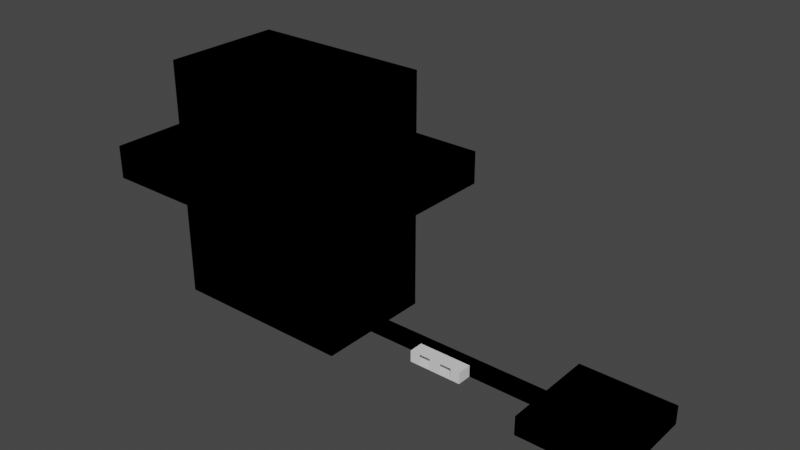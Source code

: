 # Source: berghain-dream.blend  (saved by Blender 3.3.6; exported with 4.5.12 LTS)
import bpy
from mathutils import Matrix  # noqa: F401  (used for matrix-valued properties, if any)

bpy.ops.wm.read_factory_settings(use_empty=True)
scene = bpy.context.scene
scene.name = 'Scene'

# ---- collections
col_collection = bpy.data.collections.new('Collection'); scene.collection.children.link(col_collection)

# ---- materials (node trees are filled in below, after node groups)
mat_material = bpy.data.materials.new('Material')
mat_material.alpha_threshold = 0.0
mat_material.use_transparent_shadow = False
mat_material.roughness = 0.5
mat_material.line_color = (0.0, 0.0, 0.0, 1.0)

# ---- material node trees
mat_material.use_nodes = True; mat_material.node_tree.nodes.clear()
_N = mat_material.node_tree.nodes; _L = mat_material.node_tree.links
n0 = _N.new('ShaderNodeOutputMaterial'); n0.name = 'Material Output'; n0.location = (300, 300)
n1 = _N.new('ShaderNodeBsdfPrincipled'); n1.name = 'Principled BSDF'; n1.location = (10, 300)
n1.distribution = 'GGX'
n1.subsurface_method = 'RANDOM_WALK_SKIN'
n1.inputs[3].default_value = 1.45
n1.inputs[27].default_value = (0.0, 0.0, 0.0, 1.0)
n1.inputs[28].default_value = 1.0
_L.new(n1.outputs[0], n0.inputs[0])
n0.is_active_output = True

# ---- world
world_world = bpy.data.worlds.new('World'); scene.world = world_world
world_world.use_nodes = True; world_world.node_tree.nodes.clear()
_N = world_world.node_tree.nodes; _L = world_world.node_tree.links
n0 = _N.new('ShaderNodeOutputWorld'); n0.name = 'World Output'; n0.location = (300, 300)
n1 = _N.new('ShaderNodeBackground'); n1.name = 'Background'; n1.location = (10, 300)
n1.inputs[0].default_value = (0.05088, 0.05088, 0.05088, 1.0)
_L.new(n1.outputs[0], n0.inputs[0])
n0.is_active_output = True
world_world.color = (0.05088, 0.05088, 0.05088)
world_world.use_sun_shadow = False
world_world.sun_shadow_jitter_overblur = 0.0

# ---- meshes
me_cube = bpy.data.meshes.new('Cube')
me_cube.from_pydata([(1.0, 1.0, 2.0), (1.0, 1.0, 0.0), (1.0, -1.0, 2.0), (1.0, -1.0, 0.0), (-1.0, 1.0, 2.0), (-1.0, 1.0, 0.0), (-1.0, -1.0, 2.0), (-1.0, -1.0, 0.0)], [], [(0, 2, 6, 4), (3, 7, 6, 2), (7, 5, 4, 6), (5, 7, 3, 1), (1, 3, 2, 0), (5, 1, 0, 4)])
_uv = me_cube.uv_layers.new(name='UVMap')
_uv.uv.foreach_set('vector', [0.625, 0.5, 0.625, 0.75, 0.875, 0.75, 0.875, 0.5, 0.375, 0.75, 0.375, 1.0, 0.625, 1.0, 0.625, 0.75, 0.375, 0.0, 0.375, 0.25, 0.625, 0.25, 0.625, 0.0, 0.125, 0.5, 0.125, 0.75, 0.375, 0.75, 0.375, 0.5, 0.375, 0.5, 0.375, 0.75, 0.625, 0.75, 0.625, 0.5, 0.375, 0.25, 0.375, 0.5, 0.625, 0.5, 0.625, 0.25])
me_cube.materials.append(mat_material)
me_cube.use_mirror_vertex_groups = False
me_cube.update()
me_cylinder = bpy.data.meshes.new('Cylinder')
me_cylinder.from_pydata([(0.0, 1.0, -1.0), (0.0, 1.0, 1.0), (0.1951, 0.9808, -1.0), (0.1951, 0.9808, 1.0), (0.3827, 0.9239, -1.0), (0.3827, 0.9239, 1.0), (0.5556, 0.8315, -1.0), (0.5556, 0.8315, 1.0), (0.7071, 0.7071, -1.0), (0.7071, 0.7071, 1.0), (0.8315, 0.5556, -1.0), (0.8315, 0.5556, 1.0), (0.9239, 0.3827, -1.0), (0.9239, 0.3827, 1.0), (0.9808, 0.1951, -1.0), (0.9808, 0.1951, 1.0), (1.0, 0.0, -1.0), (1.0, 0.0, 1.0), (0.9808, -0.1951, -1.0), (0.9808, -0.1951, 1.0), (0.9239, -0.3827, -1.0), (0.9239, -0.3827, 1.0), (0.8315, -0.5556, -1.0), (0.8315, -0.5556, 1.0), (0.7071, -0.7071, -1.0), (0.7071, -0.7071, 1.0), (0.5556, -0.8315, -1.0), (0.5556, -0.8315, 1.0), (0.3827, -0.9239, -1.0), (0.3827, -0.9239, 1.0), (0.1951, -0.9808, -1.0), (0.1951, -0.9808, 1.0), (0.0, -1.0, -1.0), (0.0, -1.0, 1.0), (-0.1951, -0.9808, -1.0), (-0.1951, -0.9808, 1.0), (-0.3827, -0.9239, -1.0), (-0.3827, -0.9239, 1.0), (-0.5556, -0.8315, -1.0), (-0.5556, -0.8315, 1.0), (-0.7071, -0.7071, -1.0), (-0.7071, -0.7071, 1.0), (-0.8315, -0.5556, -1.0), (-0.8315, -0.5556, 1.0), (-0.9239, -0.3827, -1.0), (-0.9239, -0.3827, 1.0), (-0.9808, -0.1951, -1.0), (-0.9808, -0.1951, 1.0), (-1.0, 0.0, -1.0), (-1.0, 0.0, 1.0), (-0.9808, 0.1951, -1.0), (-0.9808, 0.1951, 1.0), (-0.9239, 0.3827, -1.0), (-0.9239, 0.3827, 1.0), (-0.8315, 0.5556, -1.0), (-0.8315, 0.5556, 1.0), (-0.7071, 0.7071, -1.0), (-0.7071, 0.7071, 1.0), (-0.5556, 0.8315, -1.0), (-0.5556, 0.8315, 1.0), (-0.3827, 0.9239, -1.0), (-0.3827, 0.9239, 1.0), (-0.1951, 0.9808, -1.0), (-0.1951, 0.9808, 1.0)], [], [(0, 1, 3, 2), (2, 3, 5, 4), (4, 5, 7, 6), (6, 7, 9, 8), (8, 9, 11, 10), (10, 11, 13, 12), (12, 13, 15, 14), (14, 15, 17, 16), (16, 17, 19, 18), (18, 19, 21, 20), (20, 21, 23, 22), (22, 23, 25, 24), (24, 25, 27, 26), (26, 27, 29, 28), (28, 29, 31, 30), (30, 31, 33, 32), (32, 33, 35, 34), (34, 35, 37, 36), (36, 37, 39, 38), (38, 39, 41, 40), (40, 41, 43, 42), (42, 43, 45, 44), (44, 45, 47, 46), (46, 47, 49, 48), (48, 49, 51, 50), (50, 51, 53, 52), (52, 53, 55, 54), (54, 55, 57, 56), (56, 57, 59, 58), (58, 59, 61, 60), (3, 1, 63, 61, 59, 57, 55, 53, 51, 49, 47, 45, 43, 41, 39, 37, 35, 33, 31, 29, 27, 25, 23, 21, 19, 17, 15, 13, 11, 9, 7, 5), (60, 61, 63, 62), (62, 63, 1, 0), (0, 2, 4, 6, 8, 10, 12, 14, 16, 18, 20, 22, 24, 26, 28, 30, 32, 34, 36, 38, 40, 42, 44, 46, 48, 50, 52, 54, 56, 58, 60, 62)])
_uv = me_cylinder.uv_layers.new(name='UVMap')
_uv.uv.foreach_set('vector', [1.0, 0.5, 1.0, 1.0, 0.9688, 1.0, 0.9688, 0.5, 0.9688, 0.5, 0.9688, 1.0, 0.9375, 1.0, 0.9375, 0.5, 0.9375, 0.5, 0.9375, 1.0, 0.9062, 1.0, 0.9062, 0.5, 0.9062, 0.5, 0.9062, 1.0, 0.875, 1.0, 0.875, 0.5, 0.875, 0.5, 0.875, 1.0, 0.8438, 1.0, 0.8438, 0.5, 0.8438, 0.5, 0.8438, 1.0, 0.8125, 1.0, 0.8125, 0.5, 0.8125, 0.5, 0.8125, 1.0, 0.7812, 1.0, 0.7812, 0.5, 0.7812, 0.5, 0.7812, 1.0, 0.75, 1.0, 0.75, 0.5, 0.75, 0.5, 0.75, 1.0, 0.7188, 1.0, 0.7188, 0.5, 0.7188, 0.5, 0.7188, 1.0, 0.6875, 1.0, 0.6875, 0.5, 0.6875, 0.5, 0.6875, 1.0, 0.6562, 1.0, 0.6562, 0.5, 0.6562, 0.5, 0.6562, 1.0, 0.625, 1.0, 0.625, 0.5, 0.625, 0.5, 0.625, 1.0, 0.5938, 1.0, 0.5938, 0.5, 0.5938, 0.5, 0.5938, 1.0, 0.5625, 1.0, 0.5625, 0.5, 0.5625, 0.5, 0.5625, 1.0, 0.5312, 1.0, 0.5312, 0.5, 0.5312, 0.5, 0.5312, 1.0, 0.5, 1.0, 0.5, 0.5, 0.5, 0.5, 0.5, 1.0, 0.4688, 1.0, 0.4688, 0.5, 0.4688, 0.5, 0.4688, 1.0, 0.4375, 1.0, 0.4375, 0.5, 0.4375, 0.5, 0.4375, 1.0, 0.4062, 1.0, 0.4062, 0.5, 0.4062, 0.5, 0.4062, 1.0, 0.375, 1.0, 0.375, 0.5, 0.375, 0.5, 0.375, 1.0, 0.3438, 1.0, 0.3438, 0.5, 0.3438, 0.5, 0.3438, 1.0, 0.3125, 1.0, 0.3125, 0.5, 0.3125, 0.5, 0.3125, 1.0, 0.2812, 1.0, 0.2812, 0.5, 0.2812, 0.5, 0.2812, 1.0, 0.25, 1.0, 0.25, 0.5, 0.25, 0.5, 0.25, 1.0, 0.2188, 1.0, 0.2188, 0.5, 0.2188, 0.5, 0.2188, 1.0, 0.1875, 1.0, 0.1875, 0.5, 0.1875, 0.5, 0.1875, 1.0, 0.1562, 1.0, 0.1562, 0.5, 0.1562, 0.5, 0.1562, 1.0, 0.125, 1.0, 0.125, 0.5, 0.125, 0.5, 0.125, 1.0, 0.09375, 1.0, 0.09375, 0.5, 0.09375, 0.5, 0.09375, 1.0, 0.0625, 1.0, 0.0625, 0.5, 0.2968, 0.4854, 0.25, 0.49, 0.2032, 0.4854, 0.1582, 0.4717, 0.1167, 0.4496, 0.08029, 0.4197, 0.05045, 0.3833, 0.02827, 0.3418, 0.01461, 0.2968, 0.01, 0.25, 0.01461, 0.2032, 0.02827, 0.1582, 0.05045, 0.1167, 0.08029, 0.08029, 0.1167, 0.05045, 0.1582, 0.02827, 0.2032, 0.01461, 0.25, 0.01, 0.2968, 0.01461, 0.3418, 0.02827, 0.3833, 0.05045, 0.4197, 0.08029, 0.4496, 0.1167, 0.4717, 0.1582, 0.4854, 0.2032, 0.49, 0.25, 0.4854, 0.2968, 0.4717, 0.3418, 0.4496, 0.3833, 0.4197, 0.4197, 0.3833, 0.4496, 0.3418, 0.4717, 0.0625, 0.5, 0.0625, 1.0, 0.03125, 1.0, 0.03125, 0.5, 0.03125, 0.5, 0.03125, 1.0, 0.0, 1.0, 0.0, 0.5, 0.75, 0.49, 0.7968, 0.4854, 0.8418, 0.4717, 0.8833, 0.4496, 0.9197, 0.4197, 0.9496, 0.3833, 0.9717, 0.3418, 0.9854, 0.2968, 0.99, 0.25, 0.9854, 0.2032, 0.9717, 0.1582, 0.9496, 0.1167, 0.9197, 0.08029, 0.8833, 0.05045, 0.8418, 0.02827, 0.7968, 0.01461, 0.75, 0.01, 0.7032, 0.01461, 0.6582, 0.02827, 0.6167, 0.05045, 0.5803, 0.08029, 0.5504, 0.1167, 0.5283, 0.1582, 0.5146, 0.2032, 0.51, 0.25, 0.5146, 0.2968, 0.5283, 0.3418, 0.5504, 0.3833, 0.5803, 0.4197, 0.6167, 0.4496, 0.6582, 0.4717, 0.7032, 0.4854])
me_cylinder.update()
me_cube_001 = bpy.data.meshes.new('Cube.001')
me_cube_001.from_pydata([(38.81, 25.0, 100.0), (38.81, 25.0, 0.0), (38.81, -25.0, 100.0), (38.81, -25.0, 0.0), (-38.81, 25.0, 100.0), (-38.81, 25.0, 0.0), (-38.81, -25.0, 100.0), (-38.81, -25.0, 0.0), (38.81, 25.0, 4.89), (-38.81, -25.0, 4.89), (38.81, -25.0, 4.89), (-38.81, 25.0, 4.89), (-38.81, -2.442, 0.0), (38.81, -2.442, 100.0), (-38.81, -2.442, 100.0), (38.81, -2.442, 0.0), (38.81, -2.442, 4.89), (-38.81, -2.442, 4.89), (-38.81, 2.474, 100.0), (38.81, 2.474, 0.0), (38.81, 2.474, 4.89), (-38.81, 2.474, 0.0), (38.81, 2.474, 100.0), (-38.81, 2.474, 4.89), (118.8, -2.442, 0.0), (118.8, -2.442, 4.89), (118.8, 2.474, 0.0), (118.8, 2.474, 4.89), (158.2, -2.442, 0.0), (158.2, -2.442, 4.89), (158.2, 2.474, 0.0), (158.2, 2.474, 4.89), (118.8, -20.29, 0.0), (118.8, -20.29, 4.89), (118.8, 20.32, 0.0), (118.8, 20.32, 4.89), (158.2, -20.29, 0.0), (158.2, -20.29, 4.89), (158.2, 20.32, 0.0), (158.2, 20.32, 4.89), (-38.81, -25.0, 52.44), (38.81, 25.0, 52.44), (38.81, -25.0, 52.44), (-38.81, 25.0, 52.44), (38.81, -2.442, 52.44), (-38.81, -2.442, 52.44), (38.81, 2.474, 52.44), (-38.81, 2.474, 52.44), (-38.81, -25.0, 66.07), (38.81, -2.442, 66.07), (-38.81, -2.442, 66.07), (38.81, 2.474, 66.07), (-38.81, 2.474, 66.07), (38.81, 25.0, 66.07), (38.81, -25.0, 66.07), (-38.81, 25.0, 66.07), (54.14, 42.13, 66.07), (54.14, 42.13, 52.44), (54.14, -42.13, 66.07), (54.14, -42.13, 52.44), (-55.17, 42.13, 66.07), (-55.17, 42.13, 52.44), (-55.17, 2.474, 52.44), (-55.17, -2.442, 52.44), (54.14, 2.474, 52.44), (-55.17, -42.13, 52.44), (54.14, -2.442, 52.44), (-55.17, -42.13, 66.07), (54.14, -2.442, 66.07), (-55.17, -2.442, 66.07), (54.14, 2.474, 66.07), (-55.17, 2.474, 66.07), (118.8, -2.442, 7.859), (118.8, 2.474, 7.859), (158.2, -2.442, 7.859), (158.2, 2.474, 7.859), (118.8, 20.32, 7.859), (158.2, 20.32, 7.859), (158.2, -20.29, 7.859), (118.8, -20.29, 7.859), (38.81, 25.0, 51.02), (38.81, -25.0, 51.02), (-38.81, 25.0, 51.02), (-38.81, -25.0, 51.02), (38.81, -2.442, 51.02), (-38.81, -2.442, 51.02), (38.81, 2.474, 51.02), (-38.81, 2.474, 51.02), (-35.82, -22.53, 51.02), (-35.82, -22.53, 52.44), (35.82, -2.442, 51.02), (35.82, -2.442, 52.44), (-35.82, -2.442, 51.02), (-35.82, -2.442, 52.44), (35.82, 2.474, 51.02), (35.82, 2.474, 52.44), (-35.82, 2.474, 51.02), (-35.82, 2.474, 52.44), (35.82, 22.53, 52.44), (-35.82, 22.53, 52.44), (35.82, -22.53, 52.44), (35.82, 22.53, 51.02), (35.82, -22.53, 51.02), (-35.82, 22.53, 51.02), (36.24, -22.87, 52.44), (-36.24, 22.87, 52.44), (-36.24, 2.474, 52.44), (-36.24, -22.87, 52.44), (-36.24, -2.442, 52.44), (36.24, 22.87, 52.44), (36.24, 2.474, 52.44), (36.24, -2.442, 52.44), (36.24, -22.87, 53.44), (35.82, -22.53, 53.44), (-36.24, 2.474, 53.44), (-35.82, 2.474, 53.44), (-35.82, -2.442, 53.44), (35.82, 2.474, 53.44), (35.82, 22.53, 53.44), (-35.82, -22.53, 53.44), (35.82, -2.442, 53.44), (-35.82, 22.53, 53.44), (-36.24, -2.442, 53.44), (36.24, 22.87, 53.44), (-36.24, 22.87, 53.44), (-36.24, -22.87, 53.44), (36.24, 2.474, 53.44), (36.24, -2.442, 53.44), (86.62, 2.474, 0.0), (86.62, 2.474, 4.89), (86.62, -2.442, 0.0), (86.62, -2.442, 4.89), (63.91, 2.474, 4.89), (63.91, 2.474, 0.0), (63.91, -2.442, 0.0), (63.91, -2.442, 4.89), (63.91, -8.594, 0.0), (86.62, -8.594, 0.0), (63.91, -8.594, 4.89), (86.62, -8.594, 4.89), (82.61, 2.474, 0.0), (82.61, -2.442, 0.0), (82.61, -2.442, 4.89), (82.61, 2.474, 4.89), (82.61, -8.594, 0.0), (82.61, -8.594, 4.89), (77.76, 2.474, 4.89), (77.76, 2.474, 0.0), (77.76, -2.442, 0.0), (77.76, -2.442, 4.89), (77.76, -8.594, 0.0), (77.76, -8.594, 4.89), (68.17, 2.474, 4.89), (68.17, 2.474, 0.0), (68.17, -2.442, 0.0), (68.17, -2.442, 4.89), (68.17, -8.594, 0.0), (68.17, -8.594, 4.89), (72.96, 2.474, 0.0), (72.96, -2.442, 0.0), (72.96, -2.442, 4.89), (72.96, -8.594, 0.0), (72.96, -8.594, 4.89), (72.96, 2.474, 4.89)], [], [(13, 2, 6, 14), (54, 48, 6, 2), (52, 55, 4, 18), (12, 7, 3, 15), (49, 54, 2, 13), (55, 53, 0, 4), (5, 1, 8, 11), (15, 3, 10, 16), (21, 5, 11, 23), (3, 7, 9, 10), (7, 12, 17, 9), (129, 128, 26, 27), (51, 49, 13, 22), (21, 12, 15, 19), (48, 50, 14, 6), (22, 13, 14, 18), (0, 22, 18, 4), (5, 21, 19, 1), (53, 51, 22, 0), (1, 19, 20, 8), (12, 21, 23, 17), (50, 52, 18, 14), (26, 24, 28, 30), (128, 130, 24, 26), (130, 131, 25, 24), (131, 129, 27, 25), (30, 28, 29, 31), (31, 29, 74, 75), (30, 31, 39, 38), (24, 25, 33, 32), (32, 33, 37, 36), (35, 34, 38, 39), (37, 33, 79, 78), (27, 26, 34, 35), (28, 24, 32, 36), (29, 28, 36, 37), (29, 37, 78, 74), (26, 30, 38, 34), (99, 98, 118, 121), (84, 81, 102, 90), (106, 108, 122, 114), (95, 91, 120, 117), (87, 82, 103, 96), (81, 83, 88, 102), (107, 104, 112, 125), (85, 87, 96, 92), (43, 41, 57, 61), (50, 48, 67, 69), (46, 44, 66, 64), (51, 53, 56, 70), (40, 45, 63, 65), (52, 50, 69, 71), (41, 46, 64, 57), (48, 54, 58, 67), (63, 62, 71, 69), (57, 64, 70, 56), (65, 63, 69, 67), (64, 66, 68, 70), (61, 57, 56, 60), (66, 59, 58, 68), (62, 61, 60, 71), (59, 65, 67, 58), (49, 51, 70, 68), (44, 42, 59, 66), (53, 55, 60, 56), (47, 43, 61, 62), (54, 49, 68, 58), (42, 40, 65, 59), (55, 52, 71, 60), (45, 47, 62, 63), (72, 73, 75, 74), (75, 73, 76, 77), (72, 74, 78, 79), (27, 35, 76, 73), (39, 31, 75, 77), (33, 25, 72, 79), (25, 27, 73, 72), (35, 39, 77, 76), (10, 9, 83, 81), (23, 11, 82, 87), (16, 10, 81, 84), (11, 8, 80, 82), (20, 16, 84, 86), (9, 17, 85, 83), (8, 20, 86, 80), (17, 23, 87, 85), (92, 96, 97, 93), (101, 94, 95, 98), (88, 92, 93, 89), (94, 90, 91, 95), (103, 101, 98, 99), (90, 102, 100, 91), (96, 103, 99, 97), (102, 88, 89, 100), (82, 80, 101, 103), (89, 93, 116, 119), (86, 84, 90, 94), (105, 106, 114, 124), (83, 85, 92, 88), (108, 107, 125, 122), (80, 86, 94, 101), (98, 95, 117, 118), (42, 44, 111, 104), (41, 43, 105, 109), (44, 46, 110, 111), (45, 40, 107, 108), (43, 47, 106, 105), (40, 42, 104, 107), (47, 45, 108, 106), (46, 41, 109, 110), (126, 123, 118, 117), (114, 122, 116, 115), (125, 112, 113, 119), (124, 114, 115, 121), (122, 125, 119, 116), (127, 126, 117, 120), (123, 124, 121, 118), (112, 127, 120, 113), (110, 109, 123, 126), (91, 100, 113, 120), (104, 111, 127, 112), (97, 99, 121, 115), (109, 105, 124, 123), (100, 89, 119, 113), (93, 97, 115, 116), (111, 110, 126, 127), (142, 143, 129, 131), (131, 130, 137, 139), (140, 141, 130, 128), (143, 140, 128, 129), (20, 19, 133, 132), (19, 15, 134, 133), (15, 16, 135, 134), (16, 20, 132, 135), (144, 145, 139, 137), (142, 131, 139, 145), (134, 135, 138, 136), (154, 134, 136, 156), (130, 141, 144, 137), (149, 142, 145, 151), (146, 147, 140, 143), (147, 148, 141, 140), (149, 146, 143, 142), (160, 163, 146, 149), (158, 159, 148, 147), (163, 158, 147, 146), (161, 162, 151, 150), (160, 149, 151, 162), (141, 148, 150, 144), (135, 155, 157, 138), (136, 138, 157, 156), (132, 133, 153, 152), (133, 134, 154, 153), (135, 132, 152, 155), (159, 154, 156, 161), (148, 159, 161, 150), (155, 160, 162, 157), (152, 153, 158, 163), (153, 154, 159, 158), (155, 152, 163, 160)])
_uv = me_cube_001.uv_layers.new(name='UVMap')
_uv.uv.foreach_set('vector', [0.625, 0.6372, 0.625, 0.75, 0.875, 0.75, 0.875, 0.6372, 0.54, 0.75, 0.54, 1.0, 0.625, 1.0, 0.625, 0.75, 0.54, 0.138, 0.54, 0.25, 0.625, 0.25, 0.625, 0.138, 0.125, 0.6372, 0.125, 0.75, 0.375, 0.75, 0.375, 0.6372, 0.54, 0.6372, 0.54, 0.75, 0.625, 0.75, 0.625, 0.6372, 0.54, 0.25, 0.54, 0.5, 0.625, 0.5, 0.625, 0.25, 0.375, 0.25, 0.375, 0.5, 0.3868, 0.5, 0.3868, 0.25, 0.375, 0.6372, 0.375, 0.75, 0.3868, 0.75, 0.3868, 0.6372, 0.375, 0.138, 0.375, 0.25, 0.3868, 0.25, 0.3868, 0.138, 0.375, 0.75, 0.375, 1.0, 0.3868, 1.0, 0.3868, 0.75, 0.375, 0.0, 0.375, 0.1128, 0.3868, 0.1128, 0.3868, 0.0, 0.3868, 0.612, 0.375, 0.612, 0.375, 0.612, 0.3868, 0.612, 0.54, 0.612, 0.54, 0.6372, 0.625, 0.6372, 0.625, 0.612, 0.125, 0.612, 0.125, 0.6372, 0.375, 0.6372, 0.375, 0.612, 0.54, 0.0, 0.54, 0.1128, 0.625, 0.1128, 0.625, 0.0, 0.625, 0.612, 0.625, 0.6372, 0.875, 0.6372, 0.875, 0.612, 0.625, 0.5, 0.625, 0.612, 0.875, 0.612, 0.875, 0.5, 0.125, 0.5, 0.125, 0.612, 0.375, 0.612, 0.375, 0.5, 0.54, 0.5, 0.54, 0.612, 0.625, 0.612, 0.625, 0.5, 0.375, 0.5, 0.375, 0.612, 0.3868, 0.612, 0.3868, 0.5, 0.375, 0.1128, 0.375, 0.138, 0.3868, 0.138, 0.3868, 0.1128, 0.54, 0.1128, 0.54, 0.138, 0.625, 0.138, 0.625, 0.1128, 0.375, 0.612, 0.375, 0.6372, 0.375, 0.6372, 0.375, 0.612, 0.375, 0.612, 0.375, 0.6372, 0.375, 0.6372, 0.375, 0.612, 0.375, 0.6372, 0.3868, 0.6372, 0.3868, 0.6372, 0.375, 0.6372, 0.3868, 0.6372, 0.3868, 0.612, 0.3868, 0.612, 0.3868, 0.6372, 0.375, 0.612, 0.375, 0.6372, 0.3868, 0.6372, 0.3868, 0.612, 0.3868, 0.612, 0.3868, 0.6372, 0.3868, 0.6372, 0.3868, 0.612, 0.375, 0.612, 0.3868, 0.612, 0.3868, 0.612, 0.375, 0.612, 0.375, 0.6372, 0.3868, 0.6372, 0.3868, 0.6372, 0.375, 0.6372, 0.375, 0.6372, 0.3868, 0.6372, 0.3868, 0.6372, 0.375, 0.6372, 0.3868, 0.612, 0.375, 0.612, 0.375, 0.612, 0.3868, 0.612, 0.3868, 0.6372, 0.3868, 0.6372, 0.3868, 0.6372, 0.3868, 0.6372, 0.3868, 0.612, 0.375, 0.612, 0.375, 0.612, 0.3868, 0.612, 0.375, 0.6372, 0.375, 0.6372, 0.375, 0.6372, 0.375, 0.6372, 0.3868, 0.6372, 0.375, 0.6372, 0.375, 0.6372, 0.3868, 0.6372, 0.3868, 0.6372, 0.3868, 0.6372, 0.3868, 0.6372, 0.3868, 0.6372, 0.375, 0.612, 0.375, 0.612, 0.375, 0.612, 0.375, 0.612, 0.5059, 0.25, 0.5059, 0.5, 0.5059, 0.5, 0.5059, 0.25, 0.5023, 0.6372, 0.5023, 0.75, 0.5023, 0.75, 0.5023, 0.6372, 0.5059, 0.138, 0.5059, 0.1128, 0.5059, 0.1128, 0.5059, 0.138, 0.5059, 0.612, 0.5059, 0.6372, 0.5059, 0.6372, 0.5059, 0.612, 0.5023, 0.138, 0.5023, 0.25, 0.5023, 0.25, 0.5023, 0.138, 0.5023, 0.75, 0.5023, 1.0, 0.5023, 1.0, 0.5023, 0.75, 0.5059, 1.0, 0.5059, 0.75, 0.5059, 0.75, 0.5059, 1.0, 0.5023, 0.1128, 0.5023, 0.138, 0.5023, 0.138, 0.5023, 0.1128, 0.5059, 0.25, 0.5059, 0.5, 0.5059, 0.5, 0.5059, 0.25, 0.54, 0.1128, 0.54, 0.0, 0.54, 0.0, 0.54, 0.1128, 0.5059, 0.612, 0.5059, 0.6372, 0.5059, 0.6372, 0.5059, 0.612, 0.54, 0.612, 0.54, 0.5, 0.54, 0.5, 0.54, 0.612, 0.5059, 0.0, 0.5059, 0.1128, 0.5059, 0.1128, 0.5059, 0.0, 0.54, 0.138, 0.54, 0.1128, 0.54, 0.1128, 0.54, 0.138, 0.5059, 0.5, 0.5059, 0.612, 0.5059, 0.612, 0.5059, 0.5, 0.54, 1.0, 0.54, 0.75, 0.54, 0.75, 0.54, 1.0, 0.5059, 0.1128, 0.5059, 0.138, 0.54, 0.138, 0.54, 0.1128, 0.5059, 0.5, 0.5059, 0.612, 0.54, 0.612, 0.54, 0.5, 0.5059, 0.0, 0.5059, 0.1128, 0.54, 0.1128, 0.54, 0.0, 0.5059, 0.612, 0.5059, 0.6372, 0.54, 0.6372, 0.54, 0.612, 0.5059, 0.25, 0.5059, 0.5, 0.54, 0.5, 0.54, 0.25, 0.5059, 0.6372, 0.5059, 0.75, 0.54, 0.75, 0.54, 0.6372, 0.5059, 0.138, 0.5059, 0.25, 0.54, 0.25, 0.54, 0.138, 0.5059, 0.75, 0.5059, 1.0, 0.54, 1.0, 0.54, 0.75, 0.54, 0.6372, 0.54, 0.612, 0.54, 0.612, 0.54, 0.6372, 0.5059, 0.6372, 0.5059, 0.75, 0.5059, 0.75, 0.5059, 0.6372, 0.54, 0.5, 0.54, 0.25, 0.54, 0.25, 0.54, 0.5, 0.5059, 0.138, 0.5059, 0.25, 0.5059, 0.25, 0.5059, 0.138, 0.54, 0.75, 0.54, 0.6372, 0.54, 0.6372, 0.54, 0.75, 0.5059, 0.75, 0.5059, 1.0, 0.5059, 1.0, 0.5059, 0.75, 0.54, 0.25, 0.54, 0.138, 0.54, 0.138, 0.54, 0.25, 0.5059, 0.1128, 0.5059, 0.138, 0.5059, 0.138, 0.5059, 0.1128, 0.3868, 0.6372, 0.3868, 0.612, 0.3868, 0.612, 0.3868, 0.6372, 0.3868, 0.612, 0.3868, 0.612, 0.3868, 0.612, 0.3868, 0.612, 0.3868, 0.6372, 0.3868, 0.6372, 0.3868, 0.6372, 0.3868, 0.6372, 0.3868, 0.612, 0.3868, 0.612, 0.3868, 0.612, 0.3868, 0.612, 0.3868, 0.612, 0.3868, 0.612, 0.3868, 0.612, 0.3868, 0.612, 0.3868, 0.6372, 0.3868, 0.6372, 0.3868, 0.6372, 0.3868, 0.6372, 0.3868, 0.6372, 0.3868, 0.612, 0.3868, 0.612, 0.3868, 0.6372, 0.3868, 0.612, 0.3868, 0.612, 0.3868, 0.612, 0.3868, 0.612, 0.3868, 0.75, 0.3868, 1.0, 0.5023, 1.0, 0.5023, 0.75, 0.3868, 0.138, 0.3868, 0.25, 0.5023, 0.25, 0.5023, 0.138, 0.3868, 0.6372, 0.3868, 0.75, 0.5023, 0.75, 0.5023, 0.6372, 0.3868, 0.25, 0.3868, 0.5, 0.5023, 0.5, 0.5023, 0.25, 0.3868, 0.612, 0.3868, 0.6372, 0.5023, 0.6372, 0.5023, 0.612, 0.3868, 0.0, 0.3868, 0.1128, 0.5023, 0.1128, 0.5023, 0.0, 0.3868, 0.5, 0.3868, 0.612, 0.5023, 0.612, 0.5023, 0.5, 0.3868, 0.1128, 0.3868, 0.138, 0.5023, 0.138, 0.5023, 0.1128, 0.5023, 0.1128, 0.5023, 0.138, 0.5059, 0.138, 0.5059, 0.1128, 0.5023, 0.5, 0.5023, 0.612, 0.5059, 0.612, 0.5059, 0.5, 0.5023, 0.0, 0.5023, 0.1128, 0.5059, 0.1128, 0.5059, 0.0, 0.5023, 0.612, 0.5023, 0.6372, 0.5059, 0.6372, 0.5059, 0.612, 0.5023, 0.25, 0.5023, 0.5, 0.5059, 0.5, 0.5059, 0.25, 0.5023, 0.6372, 0.5023, 0.75, 0.5059, 0.75, 0.5059, 0.6372, 0.5023, 0.138, 0.5023, 0.25, 0.5059, 0.25, 0.5059, 0.138, 0.5023, 0.75, 0.5023, 1.0, 0.5059, 1.0, 0.5059, 0.75, 0.5023, 0.25, 0.5023, 0.5, 0.5023, 0.5, 0.5023, 0.25, 0.5059, 0.0, 0.5059, 0.1128, 0.5059, 0.1128, 0.5059, 0.0, 0.5023, 0.612, 0.5023, 0.6372, 0.5023, 0.6372, 0.5023, 0.612, 0.5059, 0.25, 0.5059, 0.138, 0.5059, 0.138, 0.5059, 0.25, 0.5023, 0.0, 0.5023, 0.1128, 0.5023, 0.1128, 0.5023, 0.0, 0.5059, 0.1128, 0.5059, 0.0, 0.5059, 0.0, 0.5059, 0.1128, 0.5023, 0.5, 0.5023, 0.612, 0.5023, 0.612, 0.5023, 0.5, 0.5059, 0.5, 0.5059, 0.612, 0.5059, 0.612, 0.5059, 0.5, 0.5059, 0.75, 0.5059, 0.6372, 0.5059, 0.6372, 0.5059, 0.75, 0.5059, 0.5, 0.5059, 0.25, 0.5059, 0.25, 0.5059, 0.5, 0.5059, 0.6372, 0.5059, 0.612, 0.5059, 0.612, 0.5059, 0.6372, 0.5059, 0.1128, 0.5059, 0.0, 0.5059, 0.0, 0.5059, 0.1128, 0.5059, 0.25, 0.5059, 0.138, 0.5059, 0.138, 0.5059, 0.25, 0.5059, 1.0, 0.5059, 0.75, 0.5059, 0.75, 0.5059, 1.0, 0.5059, 0.138, 0.5059, 0.1128, 0.5059, 0.1128, 0.5059, 0.138, 0.5059, 0.612, 0.5059, 0.5, 0.5059, 0.5, 0.5059, 0.612, 0.5059, 0.612, 0.5059, 0.5, 0.5059, 0.5, 0.5059, 0.612, 0.5059, 0.138, 0.5059, 0.1128, 0.5059, 0.1128, 0.5059, 0.138, 0.5059, 1.0, 0.5059, 0.75, 0.5059, 0.75, 0.5059, 1.0, 0.5059, 0.25, 0.5059, 0.138, 0.5059, 0.138, 0.5059, 0.25, 0.5059, 0.1128, 0.5059, 0.0, 0.5059, 0.0, 0.5059, 0.1128, 0.5059, 0.6372, 0.5059, 0.612, 0.5059, 0.612, 0.5059, 0.6372, 0.5059, 0.5, 0.5059, 0.25, 0.5059, 0.25, 0.5059, 0.5, 0.5059, 0.75, 0.5059, 0.6372, 0.5059, 0.6372, 0.5059, 0.75, 0.5059, 0.612, 0.5059, 0.5, 0.5059, 0.5, 0.5059, 0.612, 0.5059, 0.6372, 0.5059, 0.75, 0.5059, 0.75, 0.5059, 0.6372, 0.5059, 0.75, 0.5059, 0.6372, 0.5059, 0.6372, 0.5059, 0.75, 0.5059, 0.138, 0.5059, 0.25, 0.5059, 0.25, 0.5059, 0.138, 0.5059, 0.5, 0.5059, 0.25, 0.5059, 0.25, 0.5059, 0.5, 0.5059, 0.75, 0.5059, 1.0, 0.5059, 1.0, 0.5059, 0.75, 0.5059, 0.1128, 0.5059, 0.138, 0.5059, 0.138, 0.5059, 0.1128, 0.5059, 0.6372, 0.5059, 0.612, 0.5059, 0.612, 0.5059, 0.6372, 0.3868, 0.6372, 0.3868, 0.612, 0.3868, 0.612, 0.3868, 0.6372, 0.3868, 0.6372, 0.375, 0.6372, 0.375, 0.6372, 0.3868, 0.6372, 0.375, 0.612, 0.375, 0.6372, 0.375, 0.6372, 0.375, 0.612, 0.3868, 0.612, 0.375, 0.612, 0.375, 0.612, 0.3868, 0.612, 0.3868, 0.612, 0.375, 0.612, 0.375, 0.612, 0.3868, 0.612, 0.375, 0.612, 0.375, 0.6372, 0.375, 0.6372, 0.375, 0.612, 0.375, 0.6372, 0.3868, 0.6372, 0.3868, 0.6372, 0.375, 0.6372, 0.3868, 0.6372, 0.3868, 0.612, 0.3868, 0.612, 0.3868, 0.6372, 0.375, 0.6372, 0.3868, 0.6372, 0.3868, 0.6372, 0.375, 0.6372, 0.3868, 0.6372, 0.3868, 0.6372, 0.3868, 0.6372, 0.3868, 0.6372, 0.375, 0.6372, 0.3868, 0.6372, 0.3868, 0.6372, 0.375, 0.6372, 0.375, 0.6372, 0.375, 0.6372, 0.375, 0.6372, 0.375, 0.6372, 0.375, 0.6372, 0.375, 0.6372, 0.375, 0.6372, 0.375, 0.6372, 0.3868, 0.6372, 0.3868, 0.6372, 0.3868, 0.6372, 0.3868, 0.6372, 0.3868, 0.612, 0.375, 0.612, 0.375, 0.612, 0.3868, 0.612, 0.375, 0.612, 0.375, 0.6372, 0.375, 0.6372, 0.375, 0.612, 0.3868, 0.6372, 0.3868, 0.612, 0.3868, 0.612, 0.3868, 0.6372, 0.3868, 0.6372, 0.3868, 0.612, 0.3868, 0.612, 0.3868, 0.6372, 0.375, 0.612, 0.375, 0.6372, 0.375, 0.6372, 0.375, 0.612, 0.3868, 0.612, 0.375, 0.612, 0.375, 0.612, 0.3868, 0.612, 0.375, 0.6372, 0.3868, 0.6372, 0.3868, 0.6372, 0.375, 0.6372, 0.3868, 0.6372, 0.3868, 0.6372, 0.3868, 0.6372, 0.3868, 0.6372, 0.375, 0.6372, 0.375, 0.6372, 0.375, 0.6372, 0.375, 0.6372, 0.3868, 0.6372, 0.3868, 0.6372, 0.3868, 0.6372, 0.3868, 0.6372, 0.375, 0.6372, 0.3868, 0.6372, 0.3868, 0.6372, 0.375, 0.6372, 0.3868, 0.612, 0.375, 0.612, 0.375, 0.612, 0.3868, 0.612, 0.375, 0.612, 0.375, 0.6372, 0.375, 0.6372, 0.375, 0.612, 0.3868, 0.6372, 0.3868, 0.612, 0.3868, 0.612, 0.3868, 0.6372, 0.375, 0.6372, 0.375, 0.6372, 0.375, 0.6372, 0.375, 0.6372, 0.375, 0.6372, 0.375, 0.6372, 0.375, 0.6372, 0.375, 0.6372, 0.3868, 0.6372, 0.3868, 0.6372, 0.3868, 0.6372, 0.3868, 0.6372, 0.3868, 0.612, 0.375, 0.612, 0.375, 0.612, 0.3868, 0.612, 0.375, 0.612, 0.375, 0.6372, 0.375, 0.6372, 0.375, 0.612, 0.3868, 0.6372, 0.3868, 0.612, 0.3868, 0.612, 0.3868, 0.6372])
me_cube_001.materials.append(mat_material)
me_cube_001.use_mirror_vertex_groups = False
me_cube_001.update()
me_cube_002 = bpy.data.meshes.new('Cube.002')
me_cube_002.from_pydata([(1.0, 1.0, 2.0), (1.0, 1.0, 0.0), (1.0, -1.0, 2.0), (1.0, -1.0, 0.0), (-1.0, 1.0, 2.0), (-1.0, 1.0, 0.0), (-1.0, -1.0, 2.0), (-1.0, -1.0, 0.0), (1.0, 1.0, 0.0978), (-1.0, -1.0, 0.0978), (1.0, -1.0, 0.0978), (-1.0, 1.0, 0.0978), (-1.0, -0.0977, 0.0), (1.0, -0.0977, 2.0), (-1.0, -0.0977, 2.0), (1.0, -0.0977, 0.0), (1.0, -0.0977, 0.0978), (-1.0, -0.0977, 0.0978), (-1.0, 0.09896, 2.0), (1.0, 0.09896, 0.0), (1.0, 0.09896, 0.0978), (-1.0, 0.09896, 0.0), (1.0, 0.09896, 2.0), (-1.0, 0.09896, 0.0978), (3.061, -0.0977, 0.0), (3.061, -0.0977, 0.0978), (3.061, 0.09896, 0.0), (3.061, 0.09896, 0.0978), (4.077, -0.0977, 0.0), (4.077, -0.0977, 0.0978), (4.077, 0.09896, 0.0), (4.077, 0.09896, 0.0978), (3.061, -0.8116, 0.0), (3.061, -0.8116, 0.0978), (3.061, 0.8128, 0.0), (3.061, 0.8128, 0.0978), (4.077, -0.8116, 0.0), (4.077, -0.8116, 0.0978), (4.077, 0.8128, 0.0), (4.077, 0.8128, 0.0978)], [], [(13, 2, 6, 14), (10, 9, 6, 2), (23, 11, 4, 18), (12, 7, 3, 15), (16, 10, 2, 13), (11, 8, 0, 4), (5, 1, 8, 11), (15, 3, 10, 16), (21, 5, 11, 23), (3, 7, 9, 10), (7, 12, 17, 9), (20, 19, 26, 27), (20, 16, 13, 22), (21, 12, 15, 19), (9, 17, 14, 6), (22, 13, 14, 18), (0, 22, 18, 4), (5, 21, 19, 1), (8, 20, 22, 0), (1, 19, 20, 8), (12, 21, 23, 17), (17, 23, 18, 14), (26, 24, 28, 30), (19, 15, 24, 26), (15, 16, 25, 24), (16, 20, 27, 25), (30, 28, 29, 31), (25, 27, 31, 29), (30, 31, 39, 38), (24, 25, 33, 32), (32, 33, 37, 36), (35, 34, 38, 39), (31, 27, 35, 39), (27, 26, 34, 35), (28, 24, 32, 36), (29, 28, 36, 37), (25, 29, 37, 33), (26, 30, 38, 34)])
_uv = me_cube_002.uv_layers.new(name='UVMap')
_uv.uv.foreach_set('vector', [0.625, 0.6372, 0.625, 0.75, 0.875, 0.75, 0.875, 0.6372, 0.3868, 0.75, 0.3868, 1.0, 0.625, 1.0, 0.625, 0.75, 0.3868, 0.138, 0.3868, 0.25, 0.625, 0.25, 0.625, 0.138, 0.125, 0.6372, 0.125, 0.75, 0.375, 0.75, 0.375, 0.6372, 0.3868, 0.6372, 0.3868, 0.75, 0.625, 0.75, 0.625, 0.6372, 0.3868, 0.25, 0.3868, 0.5, 0.625, 0.5, 0.625, 0.25, 0.375, 0.25, 0.375, 0.5, 0.3868, 0.5, 0.3868, 0.25, 0.375, 0.6372, 0.375, 0.75, 0.3868, 0.75, 0.3868, 0.6372, 0.375, 0.138, 0.375, 0.25, 0.3868, 0.25, 0.3868, 0.138, 0.375, 0.75, 0.375, 1.0, 0.3868, 1.0, 0.3868, 0.75, 0.375, 0.0, 0.375, 0.1128, 0.3868, 0.1128, 0.3868, 0.0, 0.3868, 0.612, 0.375, 0.612, 0.375, 0.612, 0.3868, 0.612, 0.3868, 0.612, 0.3868, 0.6372, 0.625, 0.6372, 0.625, 0.612, 0.125, 0.612, 0.125, 0.6372, 0.375, 0.6372, 0.375, 0.612, 0.3868, 0.0, 0.3868, 0.1128, 0.625, 0.1128, 0.625, 0.0, 0.625, 0.612, 0.625, 0.6372, 0.875, 0.6372, 0.875, 0.612, 0.625, 0.5, 0.625, 0.612, 0.875, 0.612, 0.875, 0.5, 0.125, 0.5, 0.125, 0.612, 0.375, 0.612, 0.375, 0.5, 0.3868, 0.5, 0.3868, 0.612, 0.625, 0.612, 0.625, 0.5, 0.375, 0.5, 0.375, 0.612, 0.3868, 0.612, 0.3868, 0.5, 0.375, 0.1128, 0.375, 0.138, 0.3868, 0.138, 0.3868, 0.1128, 0.3868, 0.1128, 0.3868, 0.138, 0.625, 0.138, 0.625, 0.1128, 0.375, 0.612, 0.375, 0.6372, 0.375, 0.6372, 0.375, 0.612, 0.375, 0.612, 0.375, 0.6372, 0.375, 0.6372, 0.375, 0.612, 0.375, 0.6372, 0.3868, 0.6372, 0.3868, 0.6372, 0.375, 0.6372, 0.3868, 0.6372, 0.3868, 0.612, 0.3868, 0.612, 0.3868, 0.6372, 0.375, 0.612, 0.375, 0.6372, 0.3868, 0.6372, 0.3868, 0.612, 0.3868, 0.6372, 0.3868, 0.612, 0.3868, 0.612, 0.3868, 0.6372, 0.375, 0.612, 0.3868, 0.612, 0.3868, 0.612, 0.375, 0.612, 0.375, 0.6372, 0.3868, 0.6372, 0.3868, 0.6372, 0.375, 0.6372, 0.375, 0.6372, 0.3868, 0.6372, 0.3868, 0.6372, 0.375, 0.6372, 0.3868, 0.612, 0.375, 0.612, 0.375, 0.612, 0.3868, 0.612, 0.3868, 0.612, 0.3868, 0.612, 0.3868, 0.612, 0.3868, 0.612, 0.3868, 0.612, 0.375, 0.612, 0.375, 0.612, 0.3868, 0.612, 0.375, 0.6372, 0.375, 0.6372, 0.375, 0.6372, 0.375, 0.6372, 0.3868, 0.6372, 0.375, 0.6372, 0.375, 0.6372, 0.3868, 0.6372, 0.3868, 0.6372, 0.3868, 0.6372, 0.3868, 0.6372, 0.3868, 0.6372, 0.375, 0.612, 0.375, 0.612, 0.375, 0.612, 0.375, 0.612])
me_cube_002.materials.append(mat_material)
me_cube_002.use_mirror_vertex_groups = False
me_cube_002.update()
me_cube_003 = bpy.data.meshes.new('Cube.003')
me_cube_003.from_pydata([(38.81, 25.0, 100.0), (38.81, 25.0, 0.0), (38.81, -25.0, 100.0), (38.81, -25.0, 0.0), (-38.81, 25.0, 100.0), (-38.81, 25.0, 0.0), (-38.81, -25.0, 100.0), (-38.81, -25.0, 0.0), (38.81, 25.0, 4.89), (-38.81, -25.0, 4.89), (38.81, -25.0, 4.89), (-38.81, 25.0, 4.89), (-38.81, -2.442, 0.0), (38.81, -2.442, 100.0), (-38.81, -2.442, 100.0), (38.81, -2.442, 0.0), (38.81, -2.442, 4.89), (-38.81, -2.442, 4.89), (-38.81, 2.474, 100.0), (38.81, 2.474, 0.0), (38.81, 2.474, 4.89), (-38.81, 2.474, 0.0), (38.81, 2.474, 100.0), (-38.81, 2.474, 4.89), (118.8, -2.442, 0.0), (118.8, -2.442, 4.89), (118.8, 2.474, 0.0), (118.8, 2.474, 4.89), (158.2, -2.442, 0.0), (158.2, -2.442, 4.89), (158.2, 2.474, 0.0), (158.2, 2.474, 4.89), (118.8, -20.29, 0.0), (118.8, -20.29, 4.89), (118.8, 20.32, 0.0), (118.8, 20.32, 4.89), (158.2, -20.29, 0.0), (158.2, -20.29, 4.89), (158.2, 20.32, 0.0), (158.2, 20.32, 4.89), (-38.81, -25.0, 52.44), (38.81, 25.0, 52.44), (38.81, -25.0, 52.44), (-38.81, 25.0, 52.44), (38.81, -2.442, 52.44), (-38.81, -2.442, 52.44), (38.81, 2.474, 52.44), (-38.81, 2.474, 52.44), (-38.81, -25.0, 66.07), (38.81, -2.442, 66.07), (-38.81, -2.442, 66.07), (38.81, 2.474, 66.07), (-38.81, 2.474, 66.07), (38.81, 25.0, 66.07), (38.81, -25.0, 66.07), (-38.81, 25.0, 66.07), (54.14, 42.13, 66.07), (54.14, 42.13, 52.44), (54.14, -42.13, 66.07), (54.14, -42.13, 52.44), (-55.17, 42.13, 66.07), (-55.17, 42.13, 52.44), (-55.17, 2.474, 52.44), (-55.17, -2.442, 52.44), (54.14, 2.474, 52.44), (-55.17, -42.13, 52.44), (54.14, -2.442, 52.44), (-55.17, -42.13, 66.07), (54.14, -2.442, 66.07), (-55.17, -2.442, 66.07), (54.14, 2.474, 66.07), (-55.17, 2.474, 66.07), (118.8, -2.442, 7.859), (118.8, 2.474, 7.859), (158.2, -2.442, 7.859), (158.2, 2.474, 7.859), (118.8, 20.32, 7.859), (158.2, 20.32, 7.859), (158.2, -20.29, 7.859), (118.8, -20.29, 7.859)], [], [(13, 2, 6, 14), (54, 48, 6, 2), (52, 55, 4, 18), (12, 7, 3, 15), (49, 54, 2, 13), (55, 53, 0, 4), (5, 1, 8, 11), (15, 3, 10, 16), (21, 5, 11, 23), (3, 7, 9, 10), (7, 12, 17, 9), (20, 19, 26, 27), (51, 49, 13, 22), (21, 12, 15, 19), (48, 50, 14, 6), (22, 13, 14, 18), (0, 22, 18, 4), (5, 21, 19, 1), (53, 51, 22, 0), (1, 19, 20, 8), (12, 21, 23, 17), (50, 52, 18, 14), (26, 24, 28, 30), (19, 15, 24, 26), (15, 16, 25, 24), (16, 20, 27, 25), (30, 28, 29, 31), (31, 29, 74, 75), (30, 31, 39, 38), (24, 25, 33, 32), (32, 33, 37, 36), (35, 34, 38, 39), (37, 33, 79, 78), (27, 26, 34, 35), (28, 24, 32, 36), (29, 28, 36, 37), (29, 37, 78, 74), (26, 30, 38, 34), (17, 23, 47, 45), (8, 20, 46, 41), (9, 17, 45, 40), (20, 16, 44, 46), (11, 8, 41, 43), (16, 10, 42, 44), (23, 11, 43, 47), (10, 9, 40, 42), (43, 41, 57, 61), (50, 48, 67, 69), (46, 44, 66, 64), (51, 53, 56, 70), (40, 45, 63, 65), (52, 50, 69, 71), (41, 46, 64, 57), (48, 54, 58, 67), (63, 62, 71, 69), (57, 64, 70, 56), (65, 63, 69, 67), (64, 66, 68, 70), (61, 57, 56, 60), (66, 59, 58, 68), (62, 61, 60, 71), (59, 65, 67, 58), (49, 51, 70, 68), (44, 42, 59, 66), (53, 55, 60, 56), (47, 43, 61, 62), (54, 49, 68, 58), (42, 40, 65, 59), (55, 52, 71, 60), (45, 47, 62, 63), (72, 73, 75, 74), (75, 73, 76, 77), (72, 74, 78, 79), (27, 35, 76, 73), (39, 31, 75, 77), (33, 25, 72, 79), (25, 27, 73, 72), (35, 39, 77, 76)])
_uv = me_cube_003.uv_layers.new(name='UVMap')
_uv.uv.foreach_set('vector', [0.625, 0.6372, 0.625, 0.75, 0.875, 0.75, 0.875, 0.6372, 0.54, 0.75, 0.54, 1.0, 0.625, 1.0, 0.625, 0.75, 0.54, 0.138, 0.54, 0.25, 0.625, 0.25, 0.625, 0.138, 0.125, 0.6372, 0.125, 0.75, 0.375, 0.75, 0.375, 0.6372, 0.54, 0.6372, 0.54, 0.75, 0.625, 0.75, 0.625, 0.6372, 0.54, 0.25, 0.54, 0.5, 0.625, 0.5, 0.625, 0.25, 0.375, 0.25, 0.375, 0.5, 0.3868, 0.5, 0.3868, 0.25, 0.375, 0.6372, 0.375, 0.75, 0.3868, 0.75, 0.3868, 0.6372, 0.375, 0.138, 0.375, 0.25, 0.3868, 0.25, 0.3868, 0.138, 0.375, 0.75, 0.375, 1.0, 0.3868, 1.0, 0.3868, 0.75, 0.375, 0.0, 0.375, 0.1128, 0.3868, 0.1128, 0.3868, 0.0, 0.3868, 0.612, 0.375, 0.612, 0.375, 0.612, 0.3868, 0.612, 0.54, 0.612, 0.54, 0.6372, 0.625, 0.6372, 0.625, 0.612, 0.125, 0.612, 0.125, 0.6372, 0.375, 0.6372, 0.375, 0.612, 0.54, 0.0, 0.54, 0.1128, 0.625, 0.1128, 0.625, 0.0, 0.625, 0.612, 0.625, 0.6372, 0.875, 0.6372, 0.875, 0.612, 0.625, 0.5, 0.625, 0.612, 0.875, 0.612, 0.875, 0.5, 0.125, 0.5, 0.125, 0.612, 0.375, 0.612, 0.375, 0.5, 0.54, 0.5, 0.54, 0.612, 0.625, 0.612, 0.625, 0.5, 0.375, 0.5, 0.375, 0.612, 0.3868, 0.612, 0.3868, 0.5, 0.375, 0.1128, 0.375, 0.138, 0.3868, 0.138, 0.3868, 0.1128, 0.54, 0.1128, 0.54, 0.138, 0.625, 0.138, 0.625, 0.1128, 0.375, 0.612, 0.375, 0.6372, 0.375, 0.6372, 0.375, 0.612, 0.375, 0.612, 0.375, 0.6372, 0.375, 0.6372, 0.375, 0.612, 0.375, 0.6372, 0.3868, 0.6372, 0.3868, 0.6372, 0.375, 0.6372, 0.3868, 0.6372, 0.3868, 0.612, 0.3868, 0.612, 0.3868, 0.6372, 0.375, 0.612, 0.375, 0.6372, 0.3868, 0.6372, 0.3868, 0.612, 0.3868, 0.612, 0.3868, 0.6372, 0.3868, 0.6372, 0.3868, 0.612, 0.375, 0.612, 0.3868, 0.612, 0.3868, 0.612, 0.375, 0.612, 0.375, 0.6372, 0.3868, 0.6372, 0.3868, 0.6372, 0.375, 0.6372, 0.375, 0.6372, 0.3868, 0.6372, 0.3868, 0.6372, 0.375, 0.6372, 0.3868, 0.612, 0.375, 0.612, 0.375, 0.612, 0.3868, 0.612, 0.3868, 0.6372, 0.3868, 0.6372, 0.3868, 0.6372, 0.3868, 0.6372, 0.3868, 0.612, 0.375, 0.612, 0.375, 0.612, 0.3868, 0.612, 0.375, 0.6372, 0.375, 0.6372, 0.375, 0.6372, 0.375, 0.6372, 0.3868, 0.6372, 0.375, 0.6372, 0.375, 0.6372, 0.3868, 0.6372, 0.3868, 0.6372, 0.3868, 0.6372, 0.3868, 0.6372, 0.3868, 0.6372, 0.375, 0.612, 0.375, 0.612, 0.375, 0.612, 0.375, 0.612, 0.3868, 0.1128, 0.3868, 0.138, 0.5059, 0.138, 0.5059, 0.1128, 0.3868, 0.5, 0.3868, 0.612, 0.5059, 0.612, 0.5059, 0.5, 0.3868, 0.0, 0.3868, 0.1128, 0.5059, 0.1128, 0.5059, 0.0, 0.3868, 0.612, 0.3868, 0.6372, 0.5059, 0.6372, 0.5059, 0.612, 0.3868, 0.25, 0.3868, 0.5, 0.5059, 0.5, 0.5059, 0.25, 0.3868, 0.6372, 0.3868, 0.75, 0.5059, 0.75, 0.5059, 0.6372, 0.3868, 0.138, 0.3868, 0.25, 0.5059, 0.25, 0.5059, 0.138, 0.3868, 0.75, 0.3868, 1.0, 0.5059, 1.0, 0.5059, 0.75, 0.5059, 0.25, 0.5059, 0.5, 0.5059, 0.5, 0.5059, 0.25, 0.54, 0.1128, 0.54, 0.0, 0.54, 0.0, 0.54, 0.1128, 0.5059, 0.612, 0.5059, 0.6372, 0.5059, 0.6372, 0.5059, 0.612, 0.54, 0.612, 0.54, 0.5, 0.54, 0.5, 0.54, 0.612, 0.5059, 0.0, 0.5059, 0.1128, 0.5059, 0.1128, 0.5059, 0.0, 0.54, 0.138, 0.54, 0.1128, 0.54, 0.1128, 0.54, 0.138, 0.5059, 0.5, 0.5059, 0.612, 0.5059, 0.612, 0.5059, 0.5, 0.54, 1.0, 0.54, 0.75, 0.54, 0.75, 0.54, 1.0, 0.5059, 0.1128, 0.5059, 0.138, 0.54, 0.138, 0.54, 0.1128, 0.5059, 0.5, 0.5059, 0.612, 0.54, 0.612, 0.54, 0.5, 0.5059, 0.0, 0.5059, 0.1128, 0.54, 0.1128, 0.54, 0.0, 0.5059, 0.612, 0.5059, 0.6372, 0.54, 0.6372, 0.54, 0.612, 0.5059, 0.25, 0.5059, 0.5, 0.54, 0.5, 0.54, 0.25, 0.5059, 0.6372, 0.5059, 0.75, 0.54, 0.75, 0.54, 0.6372, 0.5059, 0.138, 0.5059, 0.25, 0.54, 0.25, 0.54, 0.138, 0.5059, 0.75, 0.5059, 1.0, 0.54, 1.0, 0.54, 0.75, 0.54, 0.6372, 0.54, 0.612, 0.54, 0.612, 0.54, 0.6372, 0.5059, 0.6372, 0.5059, 0.75, 0.5059, 0.75, 0.5059, 0.6372, 0.54, 0.5, 0.54, 0.25, 0.54, 0.25, 0.54, 0.5, 0.5059, 0.138, 0.5059, 0.25, 0.5059, 0.25, 0.5059, 0.138, 0.54, 0.75, 0.54, 0.6372, 0.54, 0.6372, 0.54, 0.75, 0.5059, 0.75, 0.5059, 1.0, 0.5059, 1.0, 0.5059, 0.75, 0.54, 0.25, 0.54, 0.138, 0.54, 0.138, 0.54, 0.25, 0.5059, 0.1128, 0.5059, 0.138, 0.5059, 0.138, 0.5059, 0.1128, 0.3868, 0.6372, 0.3868, 0.612, 0.3868, 0.612, 0.3868, 0.6372, 0.3868, 0.612, 0.3868, 0.612, 0.3868, 0.612, 0.3868, 0.612, 0.3868, 0.6372, 0.3868, 0.6372, 0.3868, 0.6372, 0.3868, 0.6372, 0.3868, 0.612, 0.3868, 0.612, 0.3868, 0.612, 0.3868, 0.612, 0.3868, 0.612, 0.3868, 0.612, 0.3868, 0.612, 0.3868, 0.612, 0.3868, 0.6372, 0.3868, 0.6372, 0.3868, 0.6372, 0.3868, 0.6372, 0.3868, 0.6372, 0.3868, 0.612, 0.3868, 0.612, 0.3868, 0.6372, 0.3868, 0.612, 0.3868, 0.612, 0.3868, 0.612, 0.3868, 0.612])
me_cube_003.materials.append(mat_material)
me_cube_003.use_mirror_vertex_groups = False
me_cube_003.update()
me_cube_004 = bpy.data.meshes.new('Cube.004')
me_cube_004.from_pydata([(38.81, 25.0, 100.0), (38.81, 25.0, 0.0), (38.81, -25.0, 100.0), (38.81, -25.0, 0.0), (-38.81, 25.0, 100.0), (-38.81, 25.0, 0.0), (-38.81, -25.0, 100.0), (-38.81, -25.0, 0.0), (38.81, 25.0, 4.89), (-38.81, -25.0, 4.89), (38.81, -25.0, 4.89), (-38.81, 25.0, 4.89), (-38.81, -2.442, 0.0), (38.81, -2.442, 100.0), (-38.81, -2.442, 100.0), (38.81, -2.442, 0.0), (38.81, -2.442, 4.89), (-38.81, -2.442, 4.89), (-38.81, 2.474, 100.0), (38.81, 2.474, 0.0), (38.81, 2.474, 4.89), (-38.81, 2.474, 0.0), (38.81, 2.474, 100.0), (-38.81, 2.474, 4.89), (118.8, -2.442, 0.0), (118.8, -2.442, 4.89), (118.8, 2.474, 0.0), (118.8, 2.474, 4.89), (158.2, -2.442, 0.0), (158.2, -2.442, 4.89), (158.2, 2.474, 0.0), (158.2, 2.474, 4.89), (118.8, -20.29, 0.0), (118.8, -20.29, 4.89), (118.8, 20.32, 0.0), (118.8, 20.32, 4.89), (158.2, -20.29, 0.0), (158.2, -20.29, 4.89), (158.2, 20.32, 0.0), (158.2, 20.32, 4.89), (-38.81, -25.0, 52.44), (38.81, 25.0, 52.44), (38.81, -25.0, 52.44), (-38.81, 25.0, 52.44), (38.81, -2.442, 52.44), (-38.81, -2.442, 52.44), (38.81, 2.474, 52.44), (-38.81, 2.474, 52.44), (-38.81, -25.0, 66.07), (38.81, -2.442, 66.07), (-38.81, -2.442, 66.07), (38.81, 2.474, 66.07), (-38.81, 2.474, 66.07), (38.81, 25.0, 66.07), (38.81, -25.0, 66.07), (-38.81, 25.0, 66.07), (54.14, 42.13, 66.07), (54.14, 42.13, 52.44), (54.14, -42.13, 66.07), (54.14, -42.13, 52.44), (-55.17, 42.13, 66.07), (-55.17, 42.13, 52.44), (-55.17, 2.474, 52.44), (-55.17, -2.442, 52.44), (54.14, 2.474, 52.44), (-55.17, -42.13, 52.44), (54.14, -2.442, 52.44), (-55.17, -42.13, 66.07), (54.14, -2.442, 66.07), (-55.17, -2.442, 66.07), (54.14, 2.474, 66.07), (-55.17, 2.474, 66.07), (118.8, -2.442, 7.859), (118.8, 2.474, 7.859), (158.2, -2.442, 7.859), (158.2, 2.474, 7.859), (118.8, 20.32, 7.859), (158.2, 20.32, 7.859), (158.2, -20.29, 7.859), (118.8, -20.29, 7.859), (38.81, 25.0, 51.02), (38.81, -25.0, 51.02), (-38.81, 25.0, 51.02), (-38.81, -25.0, 51.02), (38.81, -2.442, 51.02), (-38.81, -2.442, 51.02), (38.81, 2.474, 51.02), (-38.81, 2.474, 51.02), (-35.82, -22.53, 51.02), (-35.82, -22.53, 52.44), (35.82, -2.442, 51.02), (35.82, -2.442, 52.44), (-35.82, -2.442, 51.02), (-35.82, -2.442, 52.44), (35.82, 2.474, 51.02), (35.82, 2.474, 52.44), (-35.82, 2.474, 51.02), (-35.82, 2.474, 52.44), (35.82, 22.53, 52.44), (-35.82, 22.53, 52.44), (35.82, -22.53, 52.44), (35.82, 22.53, 51.02), (35.82, -22.53, 51.02), (-35.82, 22.53, 51.02), (36.24, -22.87, 52.44), (-36.24, 22.87, 52.44), (-36.24, 2.474, 52.44), (-36.24, -22.87, 52.44), (-36.24, -2.442, 52.44), (36.24, 22.87, 52.44), (36.24, 2.474, 52.44), (36.24, -2.442, 52.44), (36.24, -22.87, 53.44), (35.82, -22.53, 53.44), (-36.24, 2.474, 53.44), (-35.82, 2.474, 53.44), (-35.82, -2.442, 53.44), (35.82, 2.474, 53.44), (35.82, 22.53, 53.44), (-35.82, -22.53, 53.44), (35.82, -2.442, 53.44), (-35.82, 22.53, 53.44), (-36.24, -2.442, 53.44), (36.24, 22.87, 53.44), (-36.24, 22.87, 53.44), (-36.24, -22.87, 53.44), (36.24, 2.474, 53.44), (36.24, -2.442, 53.44)], [], [(13, 2, 6, 14), (54, 48, 6, 2), (52, 55, 4, 18), (12, 7, 3, 15), (49, 54, 2, 13), (55, 53, 0, 4), (5, 1, 8, 11), (15, 3, 10, 16), (21, 5, 11, 23), (3, 7, 9, 10), (7, 12, 17, 9), (20, 19, 26, 27), (51, 49, 13, 22), (21, 12, 15, 19), (48, 50, 14, 6), (22, 13, 14, 18), (0, 22, 18, 4), (5, 21, 19, 1), (53, 51, 22, 0), (1, 19, 20, 8), (12, 21, 23, 17), (50, 52, 18, 14), (26, 24, 28, 30), (19, 15, 24, 26), (15, 16, 25, 24), (16, 20, 27, 25), (30, 28, 29, 31), (31, 29, 74, 75), (30, 31, 39, 38), (24, 25, 33, 32), (32, 33, 37, 36), (35, 34, 38, 39), (37, 33, 79, 78), (27, 26, 34, 35), (28, 24, 32, 36), (29, 28, 36, 37), (29, 37, 78, 74), (26, 30, 38, 34), (99, 98, 118, 121), (84, 81, 102, 90), (106, 108, 122, 114), (95, 91, 120, 117), (87, 82, 103, 96), (81, 83, 88, 102), (107, 104, 112, 125), (85, 87, 96, 92), (43, 41, 57, 61), (50, 48, 67, 69), (46, 44, 66, 64), (51, 53, 56, 70), (40, 45, 63, 65), (52, 50, 69, 71), (41, 46, 64, 57), (48, 54, 58, 67), (63, 62, 71, 69), (57, 64, 70, 56), (65, 63, 69, 67), (64, 66, 68, 70), (61, 57, 56, 60), (66, 59, 58, 68), (62, 61, 60, 71), (59, 65, 67, 58), (49, 51, 70, 68), (44, 42, 59, 66), (53, 55, 60, 56), (47, 43, 61, 62), (54, 49, 68, 58), (42, 40, 65, 59), (55, 52, 71, 60), (45, 47, 62, 63), (72, 73, 75, 74), (75, 73, 76, 77), (72, 74, 78, 79), (27, 35, 76, 73), (39, 31, 75, 77), (33, 25, 72, 79), (25, 27, 73, 72), (35, 39, 77, 76), (10, 9, 83, 81), (23, 11, 82, 87), (16, 10, 81, 84), (11, 8, 80, 82), (20, 16, 84, 86), (9, 17, 85, 83), (8, 20, 86, 80), (17, 23, 87, 85), (92, 96, 97, 93), (101, 94, 95, 98), (88, 92, 93, 89), (94, 90, 91, 95), (103, 101, 98, 99), (90, 102, 100, 91), (96, 103, 99, 97), (102, 88, 89, 100), (82, 80, 101, 103), (89, 93, 116, 119), (86, 84, 90, 94), (105, 106, 114, 124), (83, 85, 92, 88), (108, 107, 125, 122), (80, 86, 94, 101), (98, 95, 117, 118), (42, 44, 111, 104), (41, 43, 105, 109), (44, 46, 110, 111), (45, 40, 107, 108), (43, 47, 106, 105), (40, 42, 104, 107), (47, 45, 108, 106), (46, 41, 109, 110), (126, 123, 118, 117), (114, 122, 116, 115), (125, 112, 113, 119), (124, 114, 115, 121), (122, 125, 119, 116), (127, 126, 117, 120), (123, 124, 121, 118), (112, 127, 120, 113), (110, 109, 123, 126), (91, 100, 113, 120), (104, 111, 127, 112), (97, 99, 121, 115), (109, 105, 124, 123), (100, 89, 119, 113), (93, 97, 115, 116), (111, 110, 126, 127)])
_uv = me_cube_004.uv_layers.new(name='UVMap')
_uv.uv.foreach_set('vector', [0.625, 0.6372, 0.625, 0.75, 0.875, 0.75, 0.875, 0.6372, 0.54, 0.75, 0.54, 1.0, 0.625, 1.0, 0.625, 0.75, 0.54, 0.138, 0.54, 0.25, 0.625, 0.25, 0.625, 0.138, 0.125, 0.6372, 0.125, 0.75, 0.375, 0.75, 0.375, 0.6372, 0.54, 0.6372, 0.54, 0.75, 0.625, 0.75, 0.625, 0.6372, 0.54, 0.25, 0.54, 0.5, 0.625, 0.5, 0.625, 0.25, 0.375, 0.25, 0.375, 0.5, 0.3868, 0.5, 0.3868, 0.25, 0.375, 0.6372, 0.375, 0.75, 0.3868, 0.75, 0.3868, 0.6372, 0.375, 0.138, 0.375, 0.25, 0.3868, 0.25, 0.3868, 0.138, 0.375, 0.75, 0.375, 1.0, 0.3868, 1.0, 0.3868, 0.75, 0.375, 0.0, 0.375, 0.1128, 0.3868, 0.1128, 0.3868, 0.0, 0.3868, 0.612, 0.375, 0.612, 0.375, 0.612, 0.3868, 0.612, 0.54, 0.612, 0.54, 0.6372, 0.625, 0.6372, 0.625, 0.612, 0.125, 0.612, 0.125, 0.6372, 0.375, 0.6372, 0.375, 0.612, 0.54, 0.0, 0.54, 0.1128, 0.625, 0.1128, 0.625, 0.0, 0.625, 0.612, 0.625, 0.6372, 0.875, 0.6372, 0.875, 0.612, 0.625, 0.5, 0.625, 0.612, 0.875, 0.612, 0.875, 0.5, 0.125, 0.5, 0.125, 0.612, 0.375, 0.612, 0.375, 0.5, 0.54, 0.5, 0.54, 0.612, 0.625, 0.612, 0.625, 0.5, 0.375, 0.5, 0.375, 0.612, 0.3868, 0.612, 0.3868, 0.5, 0.375, 0.1128, 0.375, 0.138, 0.3868, 0.138, 0.3868, 0.1128, 0.54, 0.1128, 0.54, 0.138, 0.625, 0.138, 0.625, 0.1128, 0.375, 0.612, 0.375, 0.6372, 0.375, 0.6372, 0.375, 0.612, 0.375, 0.612, 0.375, 0.6372, 0.375, 0.6372, 0.375, 0.612, 0.375, 0.6372, 0.3868, 0.6372, 0.3868, 0.6372, 0.375, 0.6372, 0.3868, 0.6372, 0.3868, 0.612, 0.3868, 0.612, 0.3868, 0.6372, 0.375, 0.612, 0.375, 0.6372, 0.3868, 0.6372, 0.3868, 0.612, 0.3868, 0.612, 0.3868, 0.6372, 0.3868, 0.6372, 0.3868, 0.612, 0.375, 0.612, 0.3868, 0.612, 0.3868, 0.612, 0.375, 0.612, 0.375, 0.6372, 0.3868, 0.6372, 0.3868, 0.6372, 0.375, 0.6372, 0.375, 0.6372, 0.3868, 0.6372, 0.3868, 0.6372, 0.375, 0.6372, 0.3868, 0.612, 0.375, 0.612, 0.375, 0.612, 0.3868, 0.612, 0.3868, 0.6372, 0.3868, 0.6372, 0.3868, 0.6372, 0.3868, 0.6372, 0.3868, 0.612, 0.375, 0.612, 0.375, 0.612, 0.3868, 0.612, 0.375, 0.6372, 0.375, 0.6372, 0.375, 0.6372, 0.375, 0.6372, 0.3868, 0.6372, 0.375, 0.6372, 0.375, 0.6372, 0.3868, 0.6372, 0.3868, 0.6372, 0.3868, 0.6372, 0.3868, 0.6372, 0.3868, 0.6372, 0.375, 0.612, 0.375, 0.612, 0.375, 0.612, 0.375, 0.612, 0.5059, 0.25, 0.5059, 0.5, 0.5059, 0.5, 0.5059, 0.25, 0.5023, 0.6372, 0.5023, 0.75, 0.5023, 0.75, 0.5023, 0.6372, 0.5059, 0.138, 0.5059, 0.1128, 0.5059, 0.1128, 0.5059, 0.138, 0.5059, 0.612, 0.5059, 0.6372, 0.5059, 0.6372, 0.5059, 0.612, 0.5023, 0.138, 0.5023, 0.25, 0.5023, 0.25, 0.5023, 0.138, 0.5023, 0.75, 0.5023, 1.0, 0.5023, 1.0, 0.5023, 0.75, 0.5059, 1.0, 0.5059, 0.75, 0.5059, 0.75, 0.5059, 1.0, 0.5023, 0.1128, 0.5023, 0.138, 0.5023, 0.138, 0.5023, 0.1128, 0.5059, 0.25, 0.5059, 0.5, 0.5059, 0.5, 0.5059, 0.25, 0.54, 0.1128, 0.54, 0.0, 0.54, 0.0, 0.54, 0.1128, 0.5059, 0.612, 0.5059, 0.6372, 0.5059, 0.6372, 0.5059, 0.612, 0.54, 0.612, 0.54, 0.5, 0.54, 0.5, 0.54, 0.612, 0.5059, 0.0, 0.5059, 0.1128, 0.5059, 0.1128, 0.5059, 0.0, 0.54, 0.138, 0.54, 0.1128, 0.54, 0.1128, 0.54, 0.138, 0.5059, 0.5, 0.5059, 0.612, 0.5059, 0.612, 0.5059, 0.5, 0.54, 1.0, 0.54, 0.75, 0.54, 0.75, 0.54, 1.0, 0.5059, 0.1128, 0.5059, 0.138, 0.54, 0.138, 0.54, 0.1128, 0.5059, 0.5, 0.5059, 0.612, 0.54, 0.612, 0.54, 0.5, 0.5059, 0.0, 0.5059, 0.1128, 0.54, 0.1128, 0.54, 0.0, 0.5059, 0.612, 0.5059, 0.6372, 0.54, 0.6372, 0.54, 0.612, 0.5059, 0.25, 0.5059, 0.5, 0.54, 0.5, 0.54, 0.25, 0.5059, 0.6372, 0.5059, 0.75, 0.54, 0.75, 0.54, 0.6372, 0.5059, 0.138, 0.5059, 0.25, 0.54, 0.25, 0.54, 0.138, 0.5059, 0.75, 0.5059, 1.0, 0.54, 1.0, 0.54, 0.75, 0.54, 0.6372, 0.54, 0.612, 0.54, 0.612, 0.54, 0.6372, 0.5059, 0.6372, 0.5059, 0.75, 0.5059, 0.75, 0.5059, 0.6372, 0.54, 0.5, 0.54, 0.25, 0.54, 0.25, 0.54, 0.5, 0.5059, 0.138, 0.5059, 0.25, 0.5059, 0.25, 0.5059, 0.138, 0.54, 0.75, 0.54, 0.6372, 0.54, 0.6372, 0.54, 0.75, 0.5059, 0.75, 0.5059, 1.0, 0.5059, 1.0, 0.5059, 0.75, 0.54, 0.25, 0.54, 0.138, 0.54, 0.138, 0.54, 0.25, 0.5059, 0.1128, 0.5059, 0.138, 0.5059, 0.138, 0.5059, 0.1128, 0.3868, 0.6372, 0.3868, 0.612, 0.3868, 0.612, 0.3868, 0.6372, 0.3868, 0.612, 0.3868, 0.612, 0.3868, 0.612, 0.3868, 0.612, 0.3868, 0.6372, 0.3868, 0.6372, 0.3868, 0.6372, 0.3868, 0.6372, 0.3868, 0.612, 0.3868, 0.612, 0.3868, 0.612, 0.3868, 0.612, 0.3868, 0.612, 0.3868, 0.612, 0.3868, 0.612, 0.3868, 0.612, 0.3868, 0.6372, 0.3868, 0.6372, 0.3868, 0.6372, 0.3868, 0.6372, 0.3868, 0.6372, 0.3868, 0.612, 0.3868, 0.612, 0.3868, 0.6372, 0.3868, 0.612, 0.3868, 0.612, 0.3868, 0.612, 0.3868, 0.612, 0.3868, 0.75, 0.3868, 1.0, 0.5023, 1.0, 0.5023, 0.75, 0.3868, 0.138, 0.3868, 0.25, 0.5023, 0.25, 0.5023, 0.138, 0.3868, 0.6372, 0.3868, 0.75, 0.5023, 0.75, 0.5023, 0.6372, 0.3868, 0.25, 0.3868, 0.5, 0.5023, 0.5, 0.5023, 0.25, 0.3868, 0.612, 0.3868, 0.6372, 0.5023, 0.6372, 0.5023, 0.612, 0.3868, 0.0, 0.3868, 0.1128, 0.5023, 0.1128, 0.5023, 0.0, 0.3868, 0.5, 0.3868, 0.612, 0.5023, 0.612, 0.5023, 0.5, 0.3868, 0.1128, 0.3868, 0.138, 0.5023, 0.138, 0.5023, 0.1128, 0.5023, 0.1128, 0.5023, 0.138, 0.5059, 0.138, 0.5059, 0.1128, 0.5023, 0.5, 0.5023, 0.612, 0.5059, 0.612, 0.5059, 0.5, 0.5023, 0.0, 0.5023, 0.1128, 0.5059, 0.1128, 0.5059, 0.0, 0.5023, 0.612, 0.5023, 0.6372, 0.5059, 0.6372, 0.5059, 0.612, 0.5023, 0.25, 0.5023, 0.5, 0.5059, 0.5, 0.5059, 0.25, 0.5023, 0.6372, 0.5023, 0.75, 0.5059, 0.75, 0.5059, 0.6372, 0.5023, 0.138, 0.5023, 0.25, 0.5059, 0.25, 0.5059, 0.138, 0.5023, 0.75, 0.5023, 1.0, 0.5059, 1.0, 0.5059, 0.75, 0.5023, 0.25, 0.5023, 0.5, 0.5023, 0.5, 0.5023, 0.25, 0.5059, 0.0, 0.5059, 0.1128, 0.5059, 0.1128, 0.5059, 0.0, 0.5023, 0.612, 0.5023, 0.6372, 0.5023, 0.6372, 0.5023, 0.612, 0.5059, 0.25, 0.5059, 0.138, 0.5059, 0.138, 0.5059, 0.25, 0.5023, 0.0, 0.5023, 0.1128, 0.5023, 0.1128, 0.5023, 0.0, 0.5059, 0.1128, 0.5059, 0.0, 0.5059, 0.0, 0.5059, 0.1128, 0.5023, 0.5, 0.5023, 0.612, 0.5023, 0.612, 0.5023, 0.5, 0.5059, 0.5, 0.5059, 0.612, 0.5059, 0.612, 0.5059, 0.5, 0.5059, 0.75, 0.5059, 0.6372, 0.5059, 0.6372, 0.5059, 0.75, 0.5059, 0.5, 0.5059, 0.25, 0.5059, 0.25, 0.5059, 0.5, 0.5059, 0.6372, 0.5059, 0.612, 0.5059, 0.612, 0.5059, 0.6372, 0.5059, 0.1128, 0.5059, 0.0, 0.5059, 0.0, 0.5059, 0.1128, 0.5059, 0.25, 0.5059, 0.138, 0.5059, 0.138, 0.5059, 0.25, 0.5059, 1.0, 0.5059, 0.75, 0.5059, 0.75, 0.5059, 1.0, 0.5059, 0.138, 0.5059, 0.1128, 0.5059, 0.1128, 0.5059, 0.138, 0.5059, 0.612, 0.5059, 0.5, 0.5059, 0.5, 0.5059, 0.612, 0.5059, 0.612, 0.5059, 0.5, 0.5059, 0.5, 0.5059, 0.612, 0.5059, 0.138, 0.5059, 0.1128, 0.5059, 0.1128, 0.5059, 0.138, 0.5059, 1.0, 0.5059, 0.75, 0.5059, 0.75, 0.5059, 1.0, 0.5059, 0.25, 0.5059, 0.138, 0.5059, 0.138, 0.5059, 0.25, 0.5059, 0.1128, 0.5059, 0.0, 0.5059, 0.0, 0.5059, 0.1128, 0.5059, 0.6372, 0.5059, 0.612, 0.5059, 0.612, 0.5059, 0.6372, 0.5059, 0.5, 0.5059, 0.25, 0.5059, 0.25, 0.5059, 0.5, 0.5059, 0.75, 0.5059, 0.6372, 0.5059, 0.6372, 0.5059, 0.75, 0.5059, 0.612, 0.5059, 0.5, 0.5059, 0.5, 0.5059, 0.612, 0.5059, 0.6372, 0.5059, 0.75, 0.5059, 0.75, 0.5059, 0.6372, 0.5059, 0.75, 0.5059, 0.6372, 0.5059, 0.6372, 0.5059, 0.75, 0.5059, 0.138, 0.5059, 0.25, 0.5059, 0.25, 0.5059, 0.138, 0.5059, 0.5, 0.5059, 0.25, 0.5059, 0.25, 0.5059, 0.5, 0.5059, 0.75, 0.5059, 1.0, 0.5059, 1.0, 0.5059, 0.75, 0.5059, 0.1128, 0.5059, 0.138, 0.5059, 0.138, 0.5059, 0.1128, 0.5059, 0.6372, 0.5059, 0.612, 0.5059, 0.612, 0.5059, 0.6372])
me_cube_004.materials.append(mat_material)
me_cube_004.use_mirror_vertex_groups = False
me_cube_004.update()

# ---- objects
ob_backup1 = bpy.data.objects.new('backup1', me_cube)
ob_person = bpy.data.objects.new('person', me_cylinder)
ob_base_001 = bpy.data.objects.new('base.001', me_cube_001)
ob_backup2 = bpy.data.objects.new('backup2', me_cube_002)
ob_backup3 = bpy.data.objects.new('backup3', me_cube_003)
ob_backup4 = bpy.data.objects.new('backup4', me_cube_004)

# ---- transforms, parenting, visibility, modifiers, constraints
ob_backup1.location = (0.0, 0.0, 0.0)
ob_backup1.scale = (38.81, 25.0, 50.0)
ob_backup1.lock_rotations_4d = False
ob_backup1.empty_display_type = 'ARROWS'
ob_backup1.hide_render = True
ob_backup1.lineart.crease_threshold = 0.0
ob_person.location = (39.72, 0.0, 1.0)
ob_person.scale = (0.4, 0.4, 1.0)
ob_base_001.location = (0.0, 0.0, 0.0)
ob_base_001.lock_rotations_4d = False
ob_base_001.empty_display_type = 'ARROWS'
ob_base_001.lineart.crease_threshold = 0.0
ob_backup2.location = (0.0, 0.0, 0.0)
ob_backup2.scale = (38.81, 25.0, 50.0)
ob_backup2.lock_rotations_4d = False
ob_backup2.empty_display_type = 'ARROWS'
ob_backup2.hide_render = True
ob_backup2.lineart.crease_threshold = 0.0
ob_backup3.location = (0.0, 0.0, 0.0)
ob_backup3.lock_rotations_4d = False
ob_backup3.empty_display_type = 'ARROWS'
ob_backup3.hide_render = True
ob_backup3.lineart.crease_threshold = 0.0
ob_backup4.location = (0.0, 0.0, 0.0)
ob_backup4.lock_rotations_4d = False
ob_backup4.empty_display_type = 'ARROWS'
ob_backup4.lineart.crease_threshold = 0.0

# ---- collection membership
col_collection.objects.link(ob_backup1)
col_collection.objects.link(ob_person)
col_collection.objects.link(ob_base_001)
col_collection.objects.link(ob_backup2)
col_collection.objects.link(ob_backup3)
col_collection.objects.link(ob_backup4)

# ---- scene / render settings (as saved in the file)
scene.frame_start = 1; scene.frame_end = 250; scene.frame_set(1)
scene.render.engine = 'BLENDER_EEVEE_NEXT'
scene.cycles.sampling_pattern = 'TABULATED_SOBOL'
scene.cycles.use_light_tree = False
scene.view_settings.view_transform = 'Filmic'
bpy.context.view_layer.update()

# ---- added for rendering (the .blend has no active camera and no usable light): camera, sun
cam_auto = bpy.data.cameras.new('AutoCamera')
cam_auto.lens = 50.0
cam_auto.sensor_width = 36.0
cam_auto.clip_end = 4064.08
ob_auto_camera = bpy.data.objects.new('AutoCamera', cam_auto)
scene.collection.objects.link(ob_auto_camera)
ob_auto_camera.location = (283.111, -277.887, 235.258)
ob_auto_camera.rotation_euler = (1.09748, -7.21219e-08, 0.694738)
scene.camera = ob_auto_camera
light_auto_sun = bpy.data.lights.new('AutoSun', 'SUN')
light_auto_sun.energy = 3.0
light_auto_sun.angle = 0.0523599
ob_auto_sun = bpy.data.objects.new('AutoSun', light_auto_sun)
scene.collection.objects.link(ob_auto_sun)
ob_auto_sun.rotation_euler = (0.872665, 0.174533, 0.523599)
bpy.context.view_layer.update()
